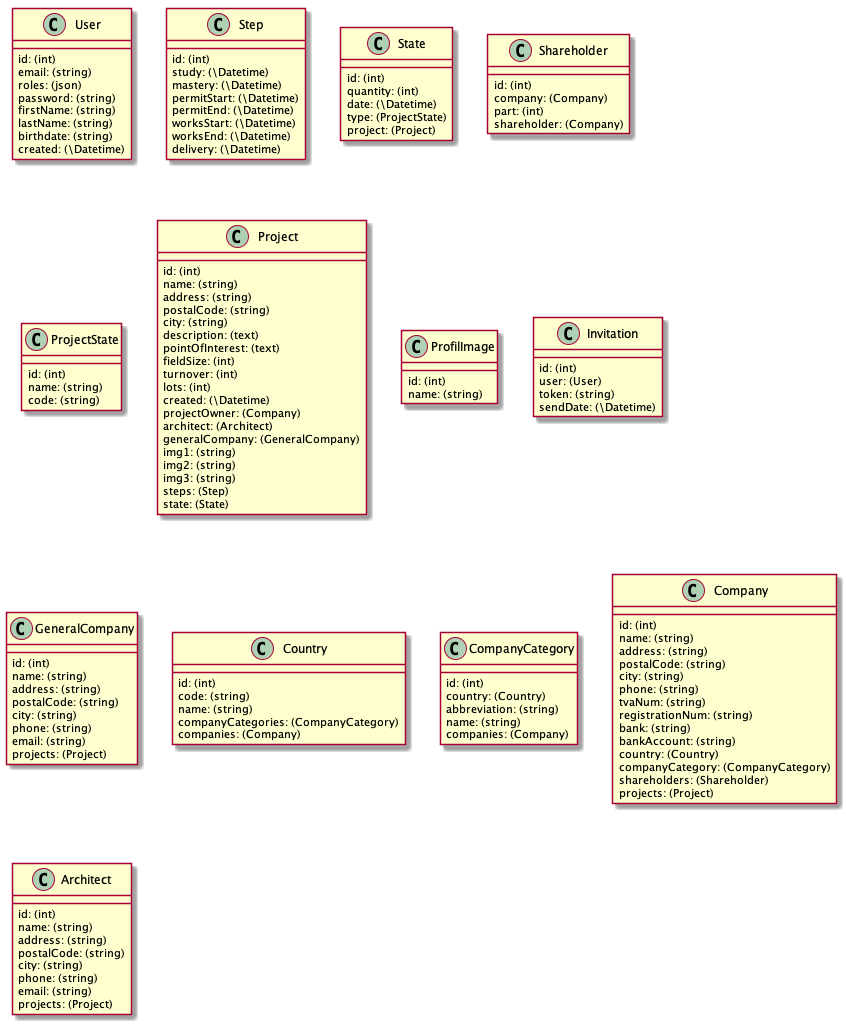

The diagram above was rendered by PlantUML. Its source (embedded in the PNG):
@startuml

class User {
    id: (int)
    email: (string)
    roles: (json)
    password: (string)
    firstName: (string)
    lastName: (string)
    birthdate: (string)
    created: (\Datetime)
}

class Step {
    id: (int)
    study: (\Datetime)
    mastery: (\Datetime)
    permitStart: (\Datetime)
    permitEnd: (\Datetime)
    worksStart: (\Datetime)
    worksEnd: (\Datetime)
    delivery: (\Datetime)
}

class State {
    id: (int)
    quantity: (int)
    date: (\Datetime)
    type: (ProjectState)
    project: (Project)
}

class Shareholder {
    id: (int)
    company: (Company)
    part: (int)
    shareholder: (Company)
}

class ProjectState {
    id: (int)
    name: (string)
    code: (string)
}

class Project {
    id: (int)
    name: (string)
    address: (string)
    postalCode: (string)
    city: (string)
    description: (text)
    pointOfInterest: (text)
    fieldSize: (int)
    turnover: (int)
    lots: (int)
    created: (\Datetime)
    projectOwner: (Company)
    architect: (Architect)
    generalCompany: (GeneralCompany)
    img1: (string)
    img2: (string)
    img3: (string)
    steps: (Step)
    state: (State)
}

class ProfilImage {
    id: (int)
    name: (string)
}

class Invitation {
    id: (int)
    user: (User)
    token: (string)
    sendDate: (\Datetime)
}

class GeneralCompany {
    id: (int)
    name: (string)
    address: (string)
    postalCode: (string)
    city: (string)
    phone: (string)
    email: (string)
    projects: (Project)
}

class Country {
    id: (int)
    code: (string)
    name: (string)
    companyCategories: (CompanyCategory)
    companies: (Company)
}

class CompanyCategory {
    id: (int)
    country: (Country)
    abbreviation: (string)
    name: (string)
    companies: (Company)
}

class Company {
    id: (int)
    name: (string)
    address: (string)
    postalCode: (string)
    city: (string)
    phone: (string)
    tvaNum: (string)
    registrationNum: (string)
    bank: (string)
    bankAccount: (string)
    country: (Country)
    companyCategory: (CompanyCategory)
    shareholders: (Shareholder)
    projects: (Project)
}

class Architect {
    id: (int)
    name: (string)
    address: (string)
    postalCode: (string)
    city: (string)
    phone: (string)
    email: (string)
    projects: (Project)
}

@enduml